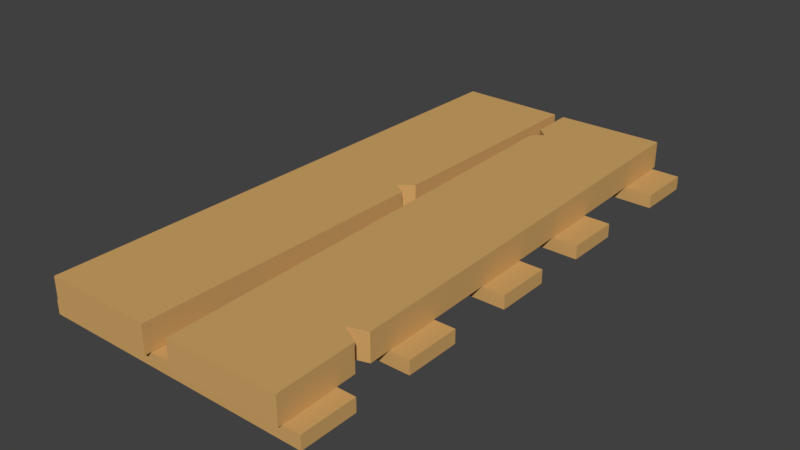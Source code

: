 # Source: Door.blend  (saved by Blender 2.79.0; exported with 4.5.12 LTS)
import bpy
from mathutils import Matrix  # noqa: F401  (used for matrix-valued properties, if any)

bpy.ops.wm.read_factory_settings(use_empty=True)
scene = bpy.context.scene
scene.name = 'Scene'

# ---- collections
col_collection_1 = bpy.data.collections.new('Collection 1'); scene.collection.children.link(col_collection_1)

# ---- materials (node trees are filled in below, after node groups)
mat_floor = bpy.data.materials.new('Floor')
mat_floor.alpha_threshold = 0.0
mat_floor.use_transparent_shadow = False
mat_floor.diffuse_color = (0.6383, 0.3792, 0.136, 1.0)
mat_floor.roughness = 0.5

# ---- material node trees

# ---- world
world_world = bpy.data.worlds.new('World'); scene.world = world_world
world_world.color = (0.05088, 0.05088, 0.05088)
world_world.use_sun_shadow = False
world_world.sun_shadow_jitter_overblur = 0.0
world_world.cycles.sampling_method = 'MANUAL'

# ---- meshes
me_cube = bpy.data.meshes.new('Cube')
me_cube.from_pydata([(0.4348, -0.001885, -0.02443), (0.4348, -0.001885, 0.07557), (0.0348, 0.001978, -0.02443), (0.0348, 0.001978, 0.07557), (0.4541, 1.998, -0.02443), (0.4541, 1.998, 0.07557), (0.05412, 2.002, -0.02443), (0.05412, 2.002, 0.07557), (0.9382, 0.004772, -0.02443), (0.9382, 0.004772, 0.07557), (0.5383, -0.004262, -0.02443), (0.5383, -0.004262, 0.07557), (0.893, 2.004, -0.02443), (0.893, 2.004, 0.07557), (0.4931, 1.995, -0.02443), (0.4931, 1.995, 0.07557), (0.0459, 1.151, -0.02443), (0.04522, 1.081, -0.02443), (0.04522, 1.081, 0.07557), (0.0459, 1.151, 0.07557), (0.4452, 1.077, -0.02443), (0.4459, 1.147, -0.02443), (0.4459, 1.147, 0.07557), (0.4452, 1.077, 0.07557), (0.04556, 1.116, -0.02443), (0.04556, 1.116, 0.07557), (0.3948, 1.108, -0.02443), (0.3948, 1.108, 0.07557), (0.5302, 0.3517, -0.02443), (0.5317, 0.2887, -0.02443), (0.5317, 0.2887, 0.07557), (0.5302, 0.3517, 0.07557), (0.9316, 0.2977, -0.02443), (0.9301, 0.3607, -0.02443), (0.9301, 0.3607, 0.07557), (0.9316, 0.2977, 0.07557), (0.5307, 0.3294, -0.02443), (0.5307, 0.3294, 0.07557), (0.8595, 0.3384, -0.02443), (0.8595, 0.3384, 0.07557), (0.4984, 1.762, 0.07557), (0.4969, 1.829, 0.07557), (0.8983, 1.771, -0.02443), (0.8968, 1.838, -0.02443), (0.4969, 1.829, -0.02443), (0.4984, 1.762, -0.02443), (0.8968, 1.838, 0.07557), (0.8983, 1.771, 0.07557), (0.538, 1.796, 0.07557), (0.8975, 1.805, -0.02443), (0.538, 1.796, -0.02443), (0.8975, 1.805, 0.07557), (1.0, 1.78, -0.07557), (1.0, 1.78, -0.02557), (1.0, 1.984, -0.07557), (1.0, 1.984, -0.02557), (1.0, 1.29, -0.07557), (1.0, 1.29, -0.02557), (1.0, 1.493, -0.07557), (1.0, 1.493, -0.02557), (1.0, 0.8857, -0.07557), (1.0, 0.8857, -0.02557), (1.0, 1.089, -0.07557), (1.0, 1.089, -0.02557), (1.0, 0.4409, -0.07557), (1.0, 0.4409, -0.02557), (1.0, 0.6447, -0.07557), (1.0, 0.6447, -0.02557), (1.0, 0.02041, -0.07557), (1.0, 0.02041, -0.02557), (1.0, 0.2242, -0.07557), (1.0, 0.2242, -0.02557), (5.96e-08, 1.78, -0.07557), (5.96e-08, 1.78, -0.02557), (5.96e-08, 1.984, -0.07557), (5.96e-08, 1.984, -0.02557), (0.0, 1.29, -0.07557), (0.0, 1.29, -0.02557), (5.96e-08, 1.493, -0.07557), (5.96e-08, 1.493, -0.02557), (0.0, 0.8857, -0.07557), (0.0, 0.8857, -0.02557), (0.0, 1.089, -0.07557), (0.0, 1.089, -0.02557), (0.0, 0.4409, -0.07557), (0.0, 0.4409, -0.02557), (0.0, 0.6447, -0.07557), (0.0, 0.6447, -0.02557), (-1.192e-07, 0.02041, -0.07557), (-1.192e-07, 0.02041, -0.02557), (0.0, 0.2242, -0.07557), (0.0, 0.2242, -0.02557)], [], [(0, 1, 3, 2), (16, 19, 7, 6), (6, 7, 5, 4), (20, 23, 1, 0), (16, 6, 4, 21), (18, 3, 1, 23), (8, 9, 11, 10), (44, 41, 15, 14), (14, 15, 13, 12), (32, 35, 9, 8), (44, 14, 12, 43), (30, 11, 9, 35), (7, 19, 22, 5), (25, 18, 23, 27), (2, 17, 20, 0), (24, 16, 21, 26), (4, 5, 22, 21), (26, 27, 23, 20), (2, 3, 18, 17), (24, 25, 19, 16), (17, 18, 25, 24), (21, 22, 27, 26), (17, 24, 26, 20), (19, 25, 27, 22), (40, 31, 34, 47), (37, 30, 35, 39), (10, 29, 32, 8), (36, 28, 33, 38), (42, 47, 34, 33), (38, 39, 35, 32), (10, 11, 30, 29), (36, 37, 31, 28), (29, 30, 37, 36), (33, 34, 39, 38), (29, 36, 38, 32), (31, 37, 39, 34), (12, 13, 46, 43), (49, 51, 47, 42), (15, 41, 46, 13), (48, 40, 47, 51), (28, 45, 42, 33), (50, 44, 43, 49), (28, 31, 40, 45), (50, 48, 41, 44), (45, 40, 48, 50), (45, 50, 49, 42), (41, 48, 51, 46), (43, 46, 51, 49), (74, 75, 55, 54), (54, 55, 53, 52), (72, 74, 54, 52), (75, 73, 53, 55), (78, 79, 59, 58), (58, 59, 57, 56), (76, 78, 58, 56), (79, 77, 57, 59), (82, 83, 63, 62), (62, 63, 61, 60), (80, 82, 62, 60), (83, 81, 61, 63), (86, 87, 67, 66), (66, 67, 65, 64), (84, 86, 66, 64), (87, 85, 65, 67), (90, 91, 71, 70), (70, 71, 69, 68), (88, 90, 70, 68), (91, 89, 69, 71), (52, 53, 73, 72), (56, 57, 77, 76), (60, 61, 81, 80), (89, 91, 90, 88), (85, 87, 86, 84), (64, 65, 85, 84), (81, 83, 82, 80), (77, 79, 78, 76), (73, 75, 74, 72), (68, 69, 89, 88)])
me_cube.materials.append(mat_floor)
me_cube.use_remesh_preserve_volume = False
me_cube.use_remesh_preserve_attributes = False
me_cube.use_mirror_vertex_groups = False
me_cube.update()

# ---- objects
ob_door = bpy.data.objects.new('Door', me_cube)

# ---- transforms, parenting, visibility, modifiers, constraints
ob_door.location = (0.0, 0.0, 0.0)
ob_door.lineart.crease_threshold = 0.0

# ---- collection membership
col_collection_1.objects.link(ob_door)

# ---- scene / render settings (as saved in the file)
scene.frame_start = 1; scene.frame_end = 250; scene.frame_set(1)
scene.render.engine = 'BLENDER_EEVEE_NEXT'
scene.render.resolution_percentage = 50
scene.render.dither_intensity = 0.0
scene.cycles.use_denoising = False
scene.cycles.samples = 128
scene.cycles.sampling_pattern = 'TABULATED_SOBOL'
scene.cycles.use_adaptive_sampling = False
scene.cycles.use_light_tree = False
scene.cycles.blur_glossy = 0.0
scene.cycles.sample_clamp_indirect = 0.0
scene.view_settings.view_transform = 'Standard'
bpy.context.view_layer.update()

# ---- added for rendering (the .blend has no active camera and no usable light): camera, sun
cam_auto = bpy.data.cameras.new('AutoCamera')
cam_auto.lens = 50.0
cam_auto.sensor_width = 36.0
cam_auto.clip_end = 1000.0
ob_auto_camera = bpy.data.objects.new('AutoCamera', cam_auto)
scene.collection.objects.link(ob_auto_camera)
ob_auto_camera.location = (2.58063, -1.49675, 1.6645)
ob_auto_camera.rotation_euler = (1.09748, -7.21219e-08, 0.694738)
scene.camera = ob_auto_camera
light_auto_sun = bpy.data.lights.new('AutoSun', 'SUN')
light_auto_sun.energy = 3.0
light_auto_sun.angle = 0.0523599
ob_auto_sun = bpy.data.objects.new('AutoSun', light_auto_sun)
scene.collection.objects.link(ob_auto_sun)
ob_auto_sun.rotation_euler = (0.872665, 0.174533, 0.523599)
bpy.context.view_layer.update()
